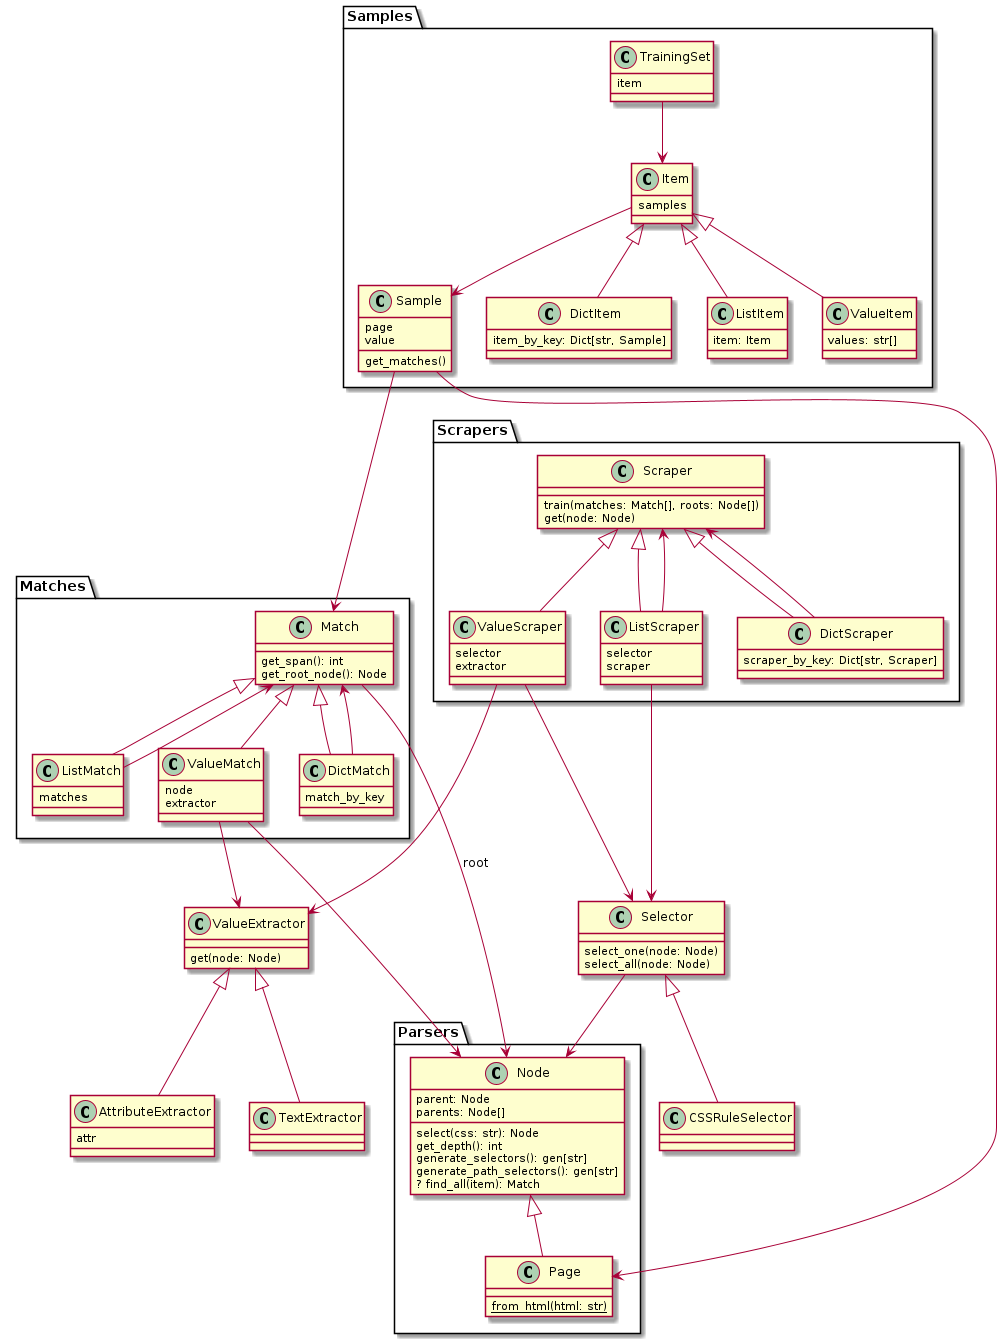

The diagram above was rendered by PlantUML. Its source (embedded in the PNG):
@startuml
package Parsers {
    class Node
    Node : parent: Node
    Node : parents: Node[]
    Node : select(css: str): Node
    Node : get_depth(): int
    Node : generate_selectors(): gen[str]
    Node : generate_path_selectors(): gen[str]
    Node : ? find_all(item): Match

    class Page
    Page : {static} from_html(html: str)

    Node <|-- Page
}

class Selector
Selector : select_one(node: Node)
Selector : select_all(node: Node)
Selector -> Node

class CSSRuleSelector

Selector <|-- CSSRuleSelector

package Samples {
    class TrainingSet
    TrainingSet : item

    class Item
    Item : samples

    class Sample
    Sample : page
    Sample : value
    Sample : get_matches()

    class DictItem
    DictItem : item_by_key: Dict[str, Sample]

    class ListItem
    ListItem : item: Item

    class ValueItem
    ValueItem : values: str[]
}
Item --> Sample
TrainingSet --> Item
Item <|-- DictItem
Item <|-- ListItem
Item <|-- ValueItem

Sample --> Page

package Matches{
    class Match
    Match : get_span(): int
    Match : get_root_node(): Node

    class DictMatch
    DictMatch : match_by_key
    DictMatch --> Match

    class ListMatch
    ListMatch : matches
    ListMatch --> Match

    class ValueMatch
    ValueMatch : node
    ValueMatch : extractor
}

Match ---> Node : root

ValueMatch ---> Node

Match <|-- DictMatch
Match <|-- ListMatch
Match <|-- ValueMatch

Sample ---> Match

package Scrapers {
    class Scraper
    Scraper : train(matches: Match[], roots: Node[])
    Scraper : get(node: Node)

    class DictScraper
    DictScraper : scraper_by_key: Dict[str, Scraper]
    DictScraper --> Scraper

    class ListScraper
    ListScraper : selector
    ListScraper : scraper
    ListScraper --> Scraper

    class ValueScraper
    ValueScraper : selector
    ValueScraper : extractor
}

ValueScraper ---> Selector
ListScraper ---> Selector

class ValueExtractor
ValueExtractor : get(node: Node)

class AttributeExtractor
AttributeExtractor : attr

class TextExtractor

Scraper <|-- DictScraper
Scraper <|-- ListScraper
Scraper <|-- ValueScraper
ValueScraper ---> ValueExtractor

ValueExtractor <|--  AttributeExtractor
ValueExtractor <|--  TextExtractor

ValueMatch --> ValueExtractor


@enduml